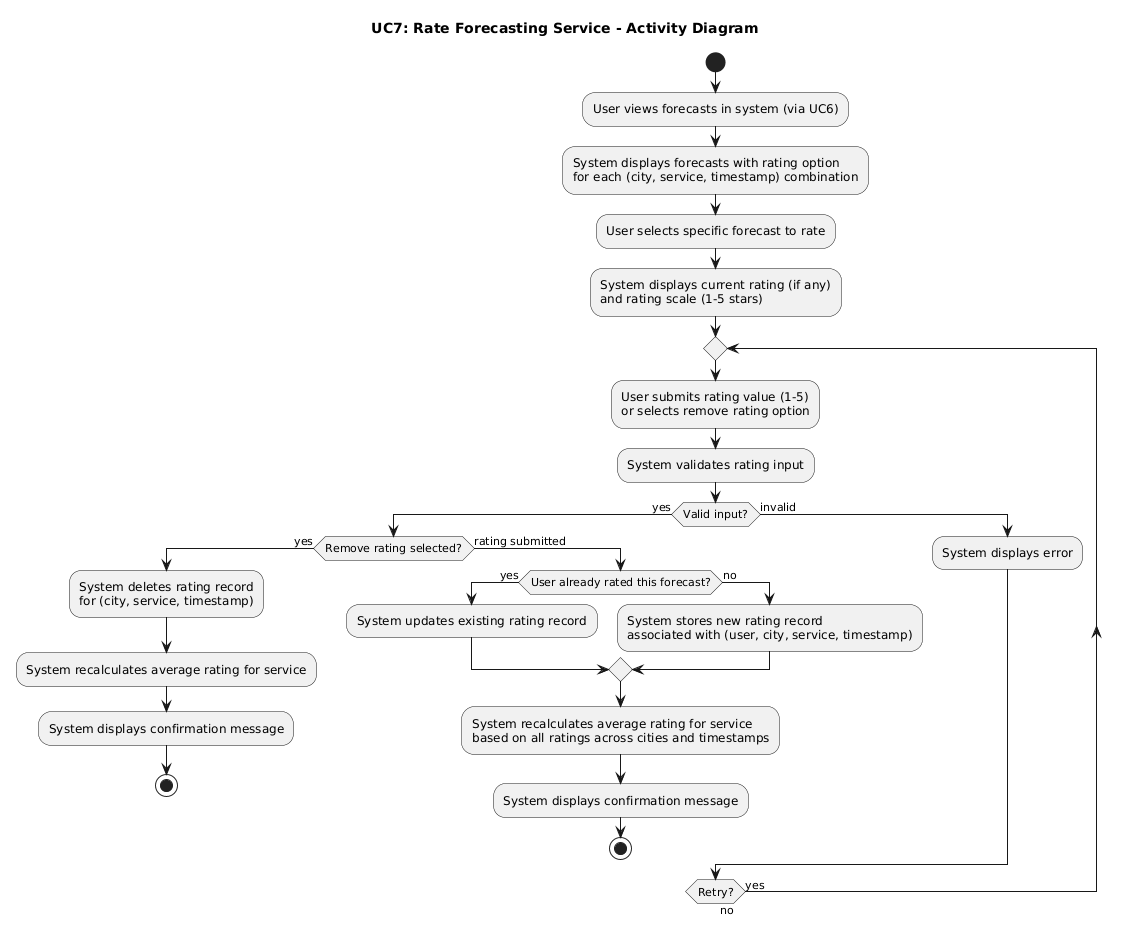

The diagram above was rendered by PlantUML. Its source (embedded in the PNG):
@startuml
title UC7: Rate Forecasting Service - Activity Diagram

start
:User views forecasts in system (via UC6);
:System displays forecasts with rating option
for each (city, service, timestamp) combination;
:User selects specific forecast to rate;
:System displays current rating (if any)
and rating scale (1-5 stars);

repeat
  :User submits rating value (1-5)
  or selects remove rating option;
  :System validates rating input;
  
  if (Valid input?) then (yes)
    if (Remove rating selected?) then (yes)
      :System deletes rating record
      for (city, service, timestamp);
      :System recalculates average rating for service;
      :System displays confirmation message;
      stop
    else (rating submitted)
      if (User already rated this forecast?) then (yes)
        :System updates existing rating record;
      else (no)
        :System stores new rating record
        associated with (user, city, service, timestamp);
      endif
      :System recalculates average rating for service
      based on all ratings across cities and timestamps;
      :System displays confirmation message;
      stop
    endif
  else (invalid)
    :System displays error;
  endif
repeat while (Retry?) is (yes) not (no)
@enduml